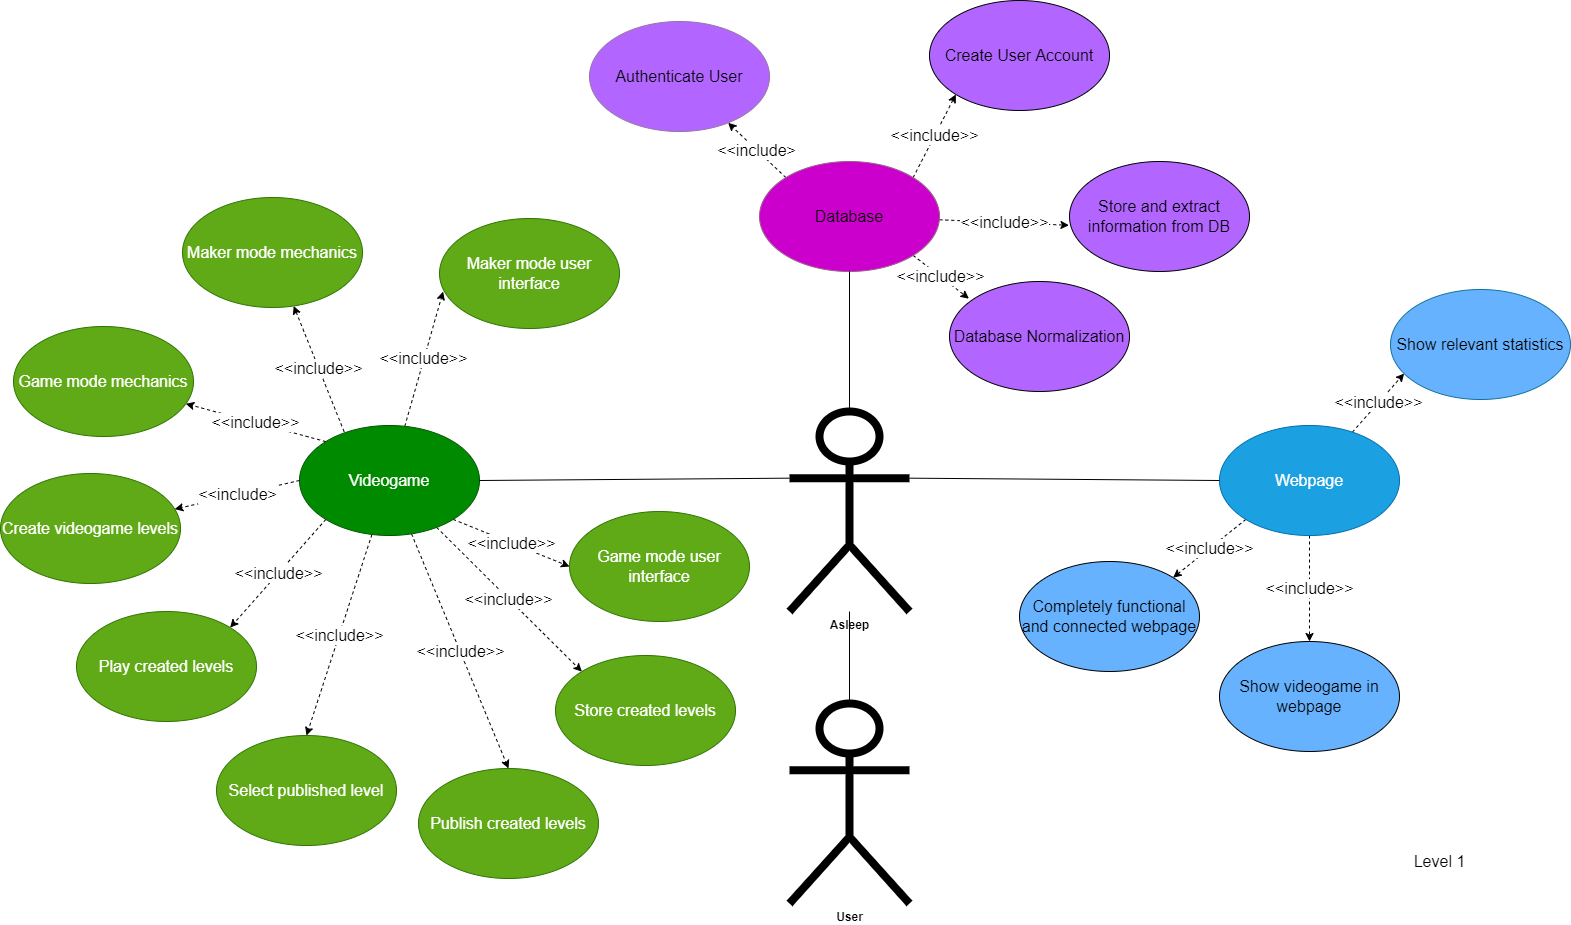

The diagram above was exported from draw.io. Its source (the exported page's mxGraphModel, read from the mxfile embedded in the PNG):
<mxGraphModel dx="820" dy="470" grid="0" gridSize="10" guides="1" tooltips="1" connect="1" arrows="1" fold="1" page="1" pageScale="1" pageWidth="1700" pageHeight="1100" background="#ffffff" math="0" shadow="0">
  <root>
    <mxCell id="0" />
    <mxCell id="1" parent="0" />
    <mxCell id="2" value="&lt;b&gt;&lt;font color=&quot;#000000&quot;&gt;Asleep&lt;br&gt;&lt;br&gt;&lt;/font&gt;&lt;/b&gt;" style="shape=umlActor;html=1;verticalLabelPosition=bottom;verticalAlign=top;align=center;strokeWidth=8;strokeColor=#000000;fillColor=#FFFFFF;" parent="1" vertex="1">
      <mxGeometry x="820" y="570" width="120" height="200" as="geometry" />
    </mxCell>
    <mxCell id="54" value="&lt;font color=&quot;#000000&quot; style=&quot;background-color: rgb(255 , 255 , 255)&quot;&gt;&amp;lt;&amp;lt;include&amp;gt;&lt;/font&gt;" style="edgeStyle=none;html=1;exitX=0;exitY=0;exitDx=0;exitDy=0;dashed=1;fontSize=16;strokeColor=#000000;" parent="1" source="5" target="50" edge="1">
      <mxGeometry relative="1" as="geometry" />
    </mxCell>
    <mxCell id="55" value="&lt;font color=&quot;#000000&quot; style=&quot;background-color: rgb(255 , 255 , 255)&quot;&gt;&amp;lt;&amp;lt;include&amp;gt;&amp;gt;&lt;/font&gt;" style="edgeStyle=none;html=1;exitX=1;exitY=0;exitDx=0;exitDy=0;entryX=0;entryY=1;entryDx=0;entryDy=0;dashed=1;fontSize=16;strokeColor=#000000;" parent="1" source="5" target="51" edge="1">
      <mxGeometry relative="1" as="geometry" />
    </mxCell>
    <mxCell id="56" value="&lt;font color=&quot;#000000&quot; style=&quot;background-color: rgb(255 , 255 , 255)&quot;&gt;&amp;lt;&amp;lt;include&amp;gt;&amp;gt;&lt;/font&gt;" style="edgeStyle=none;html=1;entryX=-0.003;entryY=0.58;entryDx=0;entryDy=0;entryPerimeter=0;dashed=1;fontSize=16;strokeColor=#000000;" parent="1" source="5" target="52" edge="1">
      <mxGeometry relative="1" as="geometry" />
    </mxCell>
    <mxCell id="57" value="&lt;font color=&quot;#000000&quot; style=&quot;background-color: rgb(255 , 255 , 255)&quot;&gt;&amp;lt;&amp;lt;include&amp;gt;&amp;gt;&lt;/font&gt;" style="edgeStyle=none;html=1;exitX=1;exitY=1;exitDx=0;exitDy=0;entryX=0.108;entryY=0.156;entryDx=0;entryDy=0;entryPerimeter=0;dashed=1;fontSize=16;strokeColor=#000000;" parent="1" source="5" target="53" edge="1">
      <mxGeometry relative="1" as="geometry" />
    </mxCell>
    <mxCell id="5" value="&lt;font&gt;&lt;font style=&quot;font-size: 16px&quot;&gt;Database&lt;/font&gt;&lt;br&gt;&lt;/font&gt;" style="ellipse;whiteSpace=wrap;html=1;fillColor=#CC00CC;gradientColor=#CC00CC;strokeColor=#996185;" parent="1" vertex="1">
      <mxGeometry x="790" y="320" width="180" height="110" as="geometry" />
    </mxCell>
    <mxCell id="61" value="&lt;font color=&quot;#000000&quot; style=&quot;background-color: rgb(255 , 255 , 255)&quot;&gt;&amp;lt;&amp;lt;include&amp;gt;&amp;gt;&lt;/font&gt;" style="edgeStyle=none;html=1;exitX=0;exitY=1;exitDx=0;exitDy=0;entryX=1;entryY=0;entryDx=0;entryDy=0;dashed=1;fontSize=16;strokeColor=#000000;" parent="1" source="6" target="58" edge="1">
      <mxGeometry relative="1" as="geometry" />
    </mxCell>
    <mxCell id="62" value="&lt;font color=&quot;#000000&quot; style=&quot;background-color: rgb(255 , 255 , 255)&quot;&gt;&amp;lt;&amp;lt;include&amp;gt;&amp;gt;&lt;/font&gt;" style="edgeStyle=none;html=1;entryX=0.5;entryY=0;entryDx=0;entryDy=0;dashed=1;fontSize=16;strokeColor=#000000;" parent="1" source="6" target="59" edge="1">
      <mxGeometry relative="1" as="geometry" />
    </mxCell>
    <mxCell id="63" value="&lt;font color=&quot;#000000&quot; style=&quot;background-color: rgb(255 , 255 , 255)&quot;&gt;&amp;lt;&amp;lt;include&amp;gt;&amp;gt;&lt;/font&gt;" style="edgeStyle=none;html=1;entryX=0.076;entryY=0.764;entryDx=0;entryDy=0;dashed=1;fontSize=16;strokeColor=#000000;entryPerimeter=0;" parent="1" source="6" target="60" edge="1">
      <mxGeometry relative="1" as="geometry" />
    </mxCell>
    <mxCell id="6" value="&lt;font style=&quot;font-size: 16px&quot;&gt;Webpage&lt;/font&gt;" style="ellipse;whiteSpace=wrap;html=1;fillColor=#1ba1e2;strokeColor=#006EAF;fontColor=#ffffff;" parent="1" vertex="1">
      <mxGeometry x="1250" y="584" width="180" height="110" as="geometry" />
    </mxCell>
    <mxCell id="42" value="&lt;font color=&quot;#000000&quot; style=&quot;background-color: rgb(255 , 255 , 255)&quot;&gt;&amp;lt;&amp;lt;include&amp;gt;&amp;gt;&lt;/font&gt;" style="edgeStyle=none;html=1;exitX=0.248;exitY=0.057;exitDx=0;exitDy=0;dashed=1;fontSize=16;strokeColor=#000000;exitPerimeter=0;" parent="1" source="7" target="31" edge="1">
      <mxGeometry relative="1" as="geometry" />
    </mxCell>
    <mxCell id="43" value="&lt;font color=&quot;#000000&quot; style=&quot;background-color: rgb(255 , 255 , 255)&quot;&gt;&amp;lt;&amp;lt;include&amp;gt;&amp;gt;&lt;/font&gt;" style="edgeStyle=none;html=1;entryX=0.02;entryY=0.664;entryDx=0;entryDy=0;entryPerimeter=0;dashed=1;fontSize=16;strokeColor=#000000;" parent="1" source="7" target="33" edge="1">
      <mxGeometry relative="1" as="geometry" />
    </mxCell>
    <mxCell id="44" value="&lt;font color=&quot;#000000&quot; style=&quot;background-color: rgb(255 , 255 , 255)&quot;&gt;&amp;lt;&amp;lt;include&amp;gt;&amp;gt;&lt;/font&gt;" style="edgeStyle=none;html=1;exitX=1;exitY=1;exitDx=0;exitDy=0;entryX=0;entryY=0.5;entryDx=0;entryDy=0;dashed=1;fontSize=16;strokeColor=#000000;" parent="1" source="7" target="34" edge="1">
      <mxGeometry relative="1" as="geometry" />
    </mxCell>
    <mxCell id="45" value="&lt;font color=&quot;#000000&quot; style=&quot;background-color: rgb(255 , 255 , 255)&quot;&gt;&amp;lt;&amp;lt;include&amp;gt;&amp;gt;&lt;/font&gt;" style="edgeStyle=none;html=1;entryX=0;entryY=0;entryDx=0;entryDy=0;dashed=1;fontSize=16;strokeColor=#000000;" parent="1" source="7" target="35" edge="1">
      <mxGeometry relative="1" as="geometry" />
    </mxCell>
    <mxCell id="46" value="&lt;font color=&quot;#000000&quot; style=&quot;background-color: rgb(255 , 255 , 255)&quot;&gt;&amp;lt;&amp;lt;include&amp;gt;&amp;gt;&lt;/font&gt;" style="edgeStyle=none;html=1;entryX=0.5;entryY=0;entryDx=0;entryDy=0;dashed=1;fontSize=16;strokeColor=#000000;" parent="1" source="7" target="36" edge="1">
      <mxGeometry relative="1" as="geometry" />
    </mxCell>
    <mxCell id="47" value="&lt;font color=&quot;#000000&quot; style=&quot;background-color: rgb(255 , 255 , 255)&quot;&gt;&amp;lt;&amp;lt;include&amp;gt;&amp;gt;&lt;/font&gt;" style="edgeStyle=none;html=1;entryX=0.5;entryY=0;entryDx=0;entryDy=0;dashed=1;fontSize=16;strokeColor=#000000;" parent="1" source="7" target="37" edge="1">
      <mxGeometry relative="1" as="geometry" />
    </mxCell>
    <mxCell id="48" value="&lt;font color=&quot;#000000&quot; style=&quot;background-color: rgb(255 , 255 , 255)&quot;&gt;&amp;lt;&amp;lt;include&amp;gt;&amp;gt;&lt;/font&gt;" style="edgeStyle=none;html=1;exitX=0;exitY=1;exitDx=0;exitDy=0;entryX=1;entryY=0;entryDx=0;entryDy=0;dashed=1;fontSize=16;strokeColor=#000000;" parent="1" source="7" target="38" edge="1">
      <mxGeometry relative="1" as="geometry" />
    </mxCell>
    <mxCell id="7" value="&lt;font style=&quot;font-size: 16px&quot;&gt;Videogame&lt;/font&gt;" style="ellipse;whiteSpace=wrap;html=1;fillColor=#008a00;fontColor=#ffffff;strokeColor=#005700;" parent="1" vertex="1">
      <mxGeometry x="330" y="584" width="180" height="110" as="geometry" />
    </mxCell>
    <mxCell id="15" value="&lt;font style=&quot;font-size: 16px&quot;&gt;&lt;font color=&quot;#000000&quot;&gt;Level 1&lt;/font&gt;&lt;br&gt;&lt;/font&gt;" style="text;html=1;align=center;verticalAlign=middle;resizable=0;points=[];autosize=1;strokeColor=none;fillColor=none;fontSize=14;" parent="1" vertex="1">
      <mxGeometry x="1435" y="1010" width="70" height="20" as="geometry" />
    </mxCell>
    <mxCell id="21" value="" style="endArrow=none;html=1;entryX=0.5;entryY=1;entryDx=0;entryDy=0;exitX=0.5;exitY=0;exitDx=0;exitDy=0;exitPerimeter=0;strokeColor=#000000;" parent="1" source="2" target="5" edge="1">
      <mxGeometry width="50" height="50" relative="1" as="geometry">
        <mxPoint x="790" y="500" as="sourcePoint" />
        <mxPoint x="840" y="450" as="targetPoint" />
      </mxGeometry>
    </mxCell>
    <mxCell id="23" value="" style="endArrow=none;html=1;exitX=1;exitY=0.5;exitDx=0;exitDy=0;entryX=0;entryY=0.3333333333333333;entryDx=0;entryDy=0;entryPerimeter=0;strokeColor=#000000;" parent="1" source="7" target="2" edge="1">
      <mxGeometry width="50" height="50" relative="1" as="geometry">
        <mxPoint x="790" y="500" as="sourcePoint" />
        <mxPoint x="840" y="450" as="targetPoint" />
      </mxGeometry>
    </mxCell>
    <mxCell id="24" value="" style="endArrow=none;html=1;exitX=1;exitY=0.3333333333333333;exitDx=0;exitDy=0;exitPerimeter=0;entryX=0;entryY=0.5;entryDx=0;entryDy=0;strokeColor=#000000;" parent="1" source="2" target="6" edge="1">
      <mxGeometry width="50" height="50" relative="1" as="geometry">
        <mxPoint x="790" y="500" as="sourcePoint" />
        <mxPoint x="840" y="450" as="targetPoint" />
      </mxGeometry>
    </mxCell>
    <mxCell id="30" value="&lt;font style=&quot;font-size: 16px&quot;&gt;Create videogame levels&lt;/font&gt;" style="ellipse;whiteSpace=wrap;html=1;fillColor=#60a917;fontColor=#ffffff;strokeColor=#2D7600;" parent="1" vertex="1">
      <mxGeometry x="31" y="632" width="180" height="110" as="geometry" />
    </mxCell>
    <mxCell id="31" value="&lt;font style=&quot;font-size: 16px&quot;&gt;Maker mode mechanics&lt;/font&gt;" style="ellipse;whiteSpace=wrap;html=1;fillColor=#60a917;fontColor=#ffffff;strokeColor=#2D7600;" parent="1" vertex="1">
      <mxGeometry x="213" y="356" width="180" height="110" as="geometry" />
    </mxCell>
    <mxCell id="32" value="&lt;font style=&quot;font-size: 16px&quot;&gt;Game mode mechanics&lt;/font&gt;" style="ellipse;whiteSpace=wrap;html=1;fillColor=#60a917;fontColor=#ffffff;strokeColor=#2D7600;" parent="1" vertex="1">
      <mxGeometry x="44" y="485" width="180" height="110" as="geometry" />
    </mxCell>
    <mxCell id="33" value="&lt;span style=&quot;font-size: 16px&quot;&gt;Maker mode user interface&lt;/span&gt;" style="ellipse;whiteSpace=wrap;html=1;fillColor=#60a917;fontColor=#ffffff;strokeColor=#2D7600;" parent="1" vertex="1">
      <mxGeometry x="470" y="377" width="180" height="110" as="geometry" />
    </mxCell>
    <mxCell id="34" value="&lt;span style=&quot;font-size: 16px&quot;&gt;Game mode user interface&lt;/span&gt;" style="ellipse;whiteSpace=wrap;html=1;fillColor=#60a917;fontColor=#ffffff;strokeColor=#2D7600;" parent="1" vertex="1">
      <mxGeometry x="600" y="670" width="180" height="110" as="geometry" />
    </mxCell>
    <mxCell id="35" value="&lt;span style=&quot;font-size: 16px&quot;&gt;Store created levels&lt;/span&gt;" style="ellipse;whiteSpace=wrap;html=1;fillColor=#60a917;fontColor=#ffffff;strokeColor=#2D7600;" parent="1" vertex="1">
      <mxGeometry x="586" y="814" width="180" height="110" as="geometry" />
    </mxCell>
    <mxCell id="36" value="&lt;span style=&quot;font-size: 16px&quot;&gt;Publish created levels&lt;/span&gt;" style="ellipse;whiteSpace=wrap;html=1;fillColor=#60a917;fontColor=#ffffff;strokeColor=#2D7600;" parent="1" vertex="1">
      <mxGeometry x="449" y="927" width="180" height="110" as="geometry" />
    </mxCell>
    <mxCell id="37" value="&lt;span style=&quot;font-size: 16px&quot;&gt;Select published level&lt;/span&gt;" style="ellipse;whiteSpace=wrap;html=1;fillColor=#60a917;fontColor=#ffffff;strokeColor=#2D7600;" parent="1" vertex="1">
      <mxGeometry x="247" y="894" width="180" height="110" as="geometry" />
    </mxCell>
    <mxCell id="38" value="&lt;span style=&quot;font-size: 16px&quot;&gt;Play created levels&lt;/span&gt;" style="ellipse;whiteSpace=wrap;html=1;fillColor=#60a917;fontColor=#ffffff;strokeColor=#2D7600;" parent="1" vertex="1">
      <mxGeometry x="107" y="770" width="180" height="110" as="geometry" />
    </mxCell>
    <mxCell id="40" value="&lt;font color=&quot;#000000&quot; style=&quot;background-color: rgb(255 , 255 , 255)&quot;&gt;&amp;lt;&amp;lt;include&amp;gt;&amp;gt;&lt;/font&gt;" style="endArrow=classic;html=1;fontSize=16;dashed=1;exitX=0;exitY=0;exitDx=0;exitDy=0;strokeColor=#000000;" parent="1" source="7" target="32" edge="1">
      <mxGeometry width="50" height="50" relative="1" as="geometry">
        <mxPoint x="820" y="670" as="sourcePoint" />
        <mxPoint x="870" y="620" as="targetPoint" />
      </mxGeometry>
    </mxCell>
    <mxCell id="41" value="&lt;font color=&quot;#000000&quot; style=&quot;background-color: rgb(255 , 255 , 255)&quot;&gt;&amp;lt;&amp;lt;include&amp;gt;&lt;/font&gt;" style="endArrow=classic;html=1;fontSize=16;dashed=1;exitX=0;exitY=0.5;exitDx=0;exitDy=0;strokeColor=#000000;" parent="1" source="7" target="30" edge="1">
      <mxGeometry width="50" height="50" relative="1" as="geometry">
        <mxPoint x="430" y="593.9999999999999" as="sourcePoint" />
        <mxPoint x="410" y="459.9999999999999" as="targetPoint" />
      </mxGeometry>
    </mxCell>
    <mxCell id="50" value="&lt;span style=&quot;font-size: 16px&quot;&gt;Authenticate User&lt;/span&gt;" style="ellipse;whiteSpace=wrap;html=1;fillColor=#B266FF;strokeColor=#9673a6;" parent="1" vertex="1">
      <mxGeometry x="620" y="180" width="180" height="110" as="geometry" />
    </mxCell>
    <mxCell id="51" value="&lt;span style=&quot;font-size: 16px&quot;&gt;Create User Account&lt;/span&gt;" style="ellipse;whiteSpace=wrap;html=1;fillColor=#B266FF;" parent="1" vertex="1">
      <mxGeometry x="960" y="159" width="180" height="110" as="geometry" />
    </mxCell>
    <mxCell id="52" value="&lt;span style=&quot;font-size: 16px&quot;&gt;Store and extract information from DB&lt;/span&gt;" style="ellipse;whiteSpace=wrap;html=1;fillColor=#B266FF;" parent="1" vertex="1">
      <mxGeometry x="1100" y="320" width="180" height="110" as="geometry" />
    </mxCell>
    <mxCell id="53" value="&lt;span style=&quot;font-size: 16px&quot;&gt;Database Normalization&lt;/span&gt;" style="ellipse;whiteSpace=wrap;html=1;fillColor=#B266FF;" parent="1" vertex="1">
      <mxGeometry x="980" y="440" width="180" height="110" as="geometry" />
    </mxCell>
    <mxCell id="58" value="&lt;span style=&quot;font-size: 16px&quot;&gt;Completely functional and connected webpage&lt;/span&gt;" style="ellipse;whiteSpace=wrap;html=1;fillColor=#66B2FF;" parent="1" vertex="1">
      <mxGeometry x="1050" y="720" width="180" height="110" as="geometry" />
    </mxCell>
    <mxCell id="59" value="&lt;span style=&quot;font-size: 16px&quot;&gt;Show videogame in webpage&lt;/span&gt;" style="ellipse;whiteSpace=wrap;html=1;fillColor=#66B2FF;" parent="1" vertex="1">
      <mxGeometry x="1250" y="800" width="180" height="110" as="geometry" />
    </mxCell>
    <mxCell id="60" value="&lt;span style=&quot;font-size: 16px&quot;&gt;Show relevant statistics&lt;/span&gt;" style="ellipse;whiteSpace=wrap;html=1;fillColor=#66B2FF;strokeColor=#10739e;" parent="1" vertex="1">
      <mxGeometry x="1421" y="448" width="180" height="110" as="geometry" />
    </mxCell>
    <mxCell id="64" value="&lt;font color=&quot;#000000&quot;&gt;&lt;b&gt;User&lt;/b&gt;&lt;/font&gt;" style="shape=umlActor;html=1;verticalLabelPosition=bottom;verticalAlign=top;align=center;strokeWidth=8;strokeColor=#000000;fillColor=#FFFFFF;" parent="1" vertex="1">
      <mxGeometry x="820" y="862" width="120" height="200" as="geometry" />
    </mxCell>
    <mxCell id="67" value="" style="endArrow=none;html=1;entryX=0.5;entryY=0;entryDx=0;entryDy=0;entryPerimeter=0;" edge="1" parent="1" source="2" target="64">
      <mxGeometry width="50" height="50" relative="1" as="geometry">
        <mxPoint x="781" y="958" as="sourcePoint" />
        <mxPoint x="831" y="908" as="targetPoint" />
      </mxGeometry>
    </mxCell>
  </root>
</mxGraphModel>